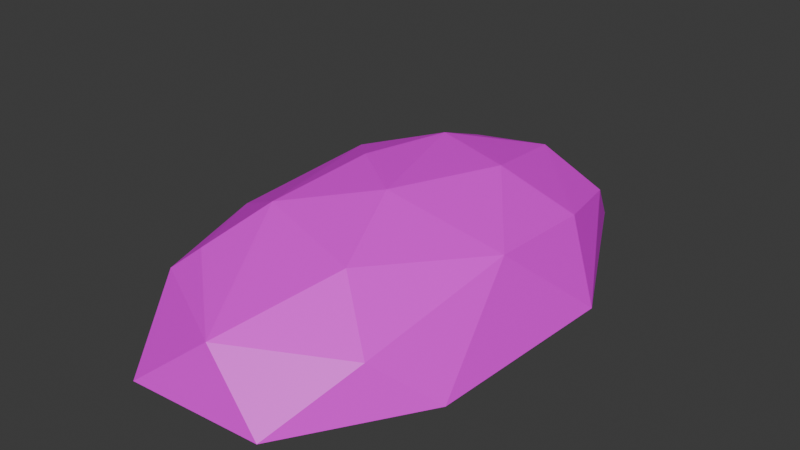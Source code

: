 # Source: MulchMound_Atlas_.blend  (saved by Blender 4.0.36; exported with 4.5.12 LTS)
import bpy
from mathutils import Matrix  # noqa: F401  (used for matrix-valued properties, if any)

bpy.ops.wm.read_factory_settings(use_empty=True)
scene = bpy.context.scene
scene.name = 'Scene'

# ---- collections
col_collection = bpy.data.collections.new('Collection'); scene.collection.children.link(col_collection)

# ---- images (referenced by path relative to the original .blend; pixels are not part of the script)
import os
ASSET_DIR = os.environ.get("B2B_ASSET_DIR", "")  # directory of the original .blend (textures are referenced by path, not embedded)
HERE = os.path.dirname(os.path.abspath(__file__))  # packed textures are extracted next to this script under _unpacked/

def load_image(name, relpath, width, height, colorspace="sRGB"):
    """Load a texture the original file referenced (path relative to the .blend, or extracted next to this script)."""
    p = next((c for c in (os.path.join(HERE, relpath), os.path.join(ASSET_DIR, relpath)) if relpath and os.path.exists(c)), "")
    if p:
        img = bpy.data.images.load(p, check_existing=True)
        img.name = name
    else:  # same state as the original file: an image datablock whose file is absent (Cycles renders it pink)
        img = bpy.data.images.new(name, width, height)
        img.source = "FILE"
        img.filepath = "//" + (relpath or name)
    img.colorspace_settings.name = colorspace
    return img
img_floormulchbookatlas_png = load_image('FloorMulchBookAtlas.png', 'FloorMulchBookAtlas.png', 1024, 1024, 'sRGB')

# ---- materials (node trees are filled in below, after node groups)
mat_material_001 = bpy.data.materials.new('Material.001')
mat_material_001.use_transparent_shadow = False

# ---- material node trees
mat_material_001.use_nodes = True; mat_material_001.node_tree.nodes.clear()
_N = mat_material_001.node_tree.nodes; _L = mat_material_001.node_tree.links
n0 = _N.new('ShaderNodeBsdfPrincipled'); n0.name = 'Principled BSDF'; n0.location = (10, 300)
n0.inputs[3].default_value = 1.45
n1 = _N.new('ShaderNodeOutputMaterial'); n1.name = 'Material Output'; n1.location = (300, 300)
n2 = _N.new('ShaderNodeTexImage'); n2.name = 'Image Texture'; n2.location = (-280, 275)
n2.image = img_floormulchbookatlas_png
_L.new(n0.outputs[0], n1.inputs[0])
_L.new(n2.outputs[0], n0.inputs[0])
n1.is_active_output = True

# ---- world
world_world = bpy.data.worlds.new('World'); scene.world = world_world
world_world.use_nodes = True; world_world.node_tree.nodes.clear()
_N = world_world.node_tree.nodes; _L = world_world.node_tree.links
n0 = _N.new('ShaderNodeOutputWorld'); n0.name = 'World Output'; n0.location = (300, 300)
n1 = _N.new('ShaderNodeBackground'); n1.name = 'Background'; n1.location = (10, 300)
n1.inputs[0].default_value = (0.05088, 0.05088, 0.05088, 1.0)
_L.new(n1.outputs[0], n0.inputs[0])
n0.is_active_output = True
world_world.color = (0.05088, 0.05088, 0.05088)
world_world.use_sun_shadow = False
world_world.sun_shadow_jitter_overblur = 0.0

# ---- meshes
me_sphere = bpy.data.meshes.new('Sphere')
me_sphere.from_pydata([(0.09509, 0.9655, 0.2774), (-0.1579, 0.3616, 0.9437), (0.1727, 0.7172, 0.7032), (0.5596, 0.7455, 0.4234), (0.4323, 0.9381, 0.001438), (0.1486, -0.169, 0.9971), (0.7489, 0.3781, 0.5881), (0.3446, 0.2846, 0.9082), (0.9952, 0.2873, 0.004255), (0.7849, -0.06159, 0.6763), (0.6843, -0.6378, 0.4114), (0.9263, -0.4522, 0.002529), (0.3749, -0.5067, 0.8053), (0.4502, -0.9301, 0.02625), (0.07073, -0.8925, 0.5097), (-0.4136, -0.9481, 0.001055), (-0.5028, -0.6049, 0.6478), (-0.6576, -0.6595, 0.4675), (-0.9049, -0.4617, 0.009588), (-0.3372, -0.3858, 0.8862), (-0.8647, -0.217, 0.5132), (-1.015, 0.1298, 0.001578), (-0.8555, 0.3793, 0.4091), (-0.628, 0.2289, 0.7678), (-0.2788, 0.0192, 0.971), (-0.5153, 0.904, 0.005317), (-0.4012, 0.7643, 0.5582)], [], [(0, 3, 4), (2, 3, 0), (7, 6, 2), (2, 6, 3), (8, 9, 11), (9, 5, 12), (9, 12, 10), (10, 12, 14), (10, 14, 13), (12, 5, 19), (13, 14, 15), (19, 16, 14), (19, 20, 16), (18, 20, 21), (19, 24, 23), (19, 23, 20), (20, 23, 22), (24, 1, 23), (21, 22, 25), (22, 26, 25), (22, 23, 26), (1, 26, 23), (24, 5, 1), (25, 0, 4), (26, 1, 2), (26, 2, 0), (1, 7, 2), (1, 5, 7), (4, 3, 8), (7, 9, 6), (8, 3, 6), (7, 5, 9), (8, 6, 9), (11, 9, 10), (18, 21, 25, 4, 8, 11, 13, 15), (11, 10, 13), (12, 19, 14), (14, 16, 17), (15, 14, 17), (5, 24, 19), (15, 17, 18), (16, 20, 17), (18, 17, 20), (21, 20, 22), (25, 26, 0)])
_uv = me_sphere.uv_layers.new(name='UVMap')
_uv.uv.foreach_set('vector', [0.2705, 0.8617, 0.2518, 0.8208, 0.308, 0.8333, 0.1979, 0.8517, 0.2518, 0.8208, 0.2705, 0.8617, 0.1449, 0.8031, 0.2223, 0.7862, 0.1979, 0.8517, 0.1979, 0.8517, 0.2223, 0.7862, 0.2518, 0.8208, 0.3131, 0.7715, 0.2075, 0.7434, 0.3131, 0.7158, 0.2075, 0.7434, 0.112, 0.677, 0.1789, 0.6791, 0.2075, 0.7434, 0.1789, 0.6791, 0.25, 0.6943, 0.25, 0.6943, 0.1789, 0.6791, 0.2376, 0.6356, 0.25, 0.6943, 0.2376, 0.6356, 0.3087, 0.6594, 0.1789, 0.6791, 0.112, 0.677, 0.1567, 0.5748, 0.3087, 0.6594, 0.2376, 0.6356, 0.3064, 0.6037, 0.1567, 0.5748, 0.2093, 0.5786, 0.2376, 0.6356, 0.1567, 0.5748, 0.2349, 0.5247, 0.2093, 0.5786, 0.3125, 0.5478, 0.2349, 0.5247, 0.3041, 0.8989, 0.1567, 0.5748, 0.1176, 0.5267, 0.1782, 0.5119, 0.1567, 0.5748, 0.1782, 0.5119, 0.2349, 0.5247, 0.2377, 0.9881, 0.1857, 0.9622, 0.2518, 0.9538, 0.1176, 0.9621, 0.1396, 0.8936, 0.1857, 0.9622, 0.3041, 0.8989, 0.2518, 0.9538, 0.3117, 0.9103, 0.2518, 0.9538, 0.2274, 0.9041, 0.3117, 0.9103, 0.2518, 0.9538, 0.1857, 0.9622, 0.2274, 0.9041, 0.1396, 0.8936, 0.2274, 0.9041, 0.1857, 0.9622, 0.1176, 0.9621, 0.07554, 0.9063, 0.1396, 0.8936, 0.3117, 0.9103, 0.2705, 0.8617, 0.308, 0.8333, 0.2274, 0.9041, 0.1396, 0.8936, 0.1979, 0.8517, 0.2274, 0.9041, 0.1979, 0.8517, 0.2705, 0.8617, 0.1396, 0.8936, 0.1449, 0.8031, 0.1979, 0.8517, 0.1396, 0.8936, 0.112, 0.677, 0.1449, 0.8031, 0.308, 0.8333, 0.2518, 0.8208, 0.3131, 0.7715, 0.1449, 0.8031, 0.2075, 0.7434, 0.2223, 0.7862, 0.3131, 0.7715, 0.2518, 0.8208, 0.2223, 0.7862, 0.1449, 0.8031, 0.112, 0.677, 0.2075, 0.7434, 0.3131, 0.7715, 0.2223, 0.7862, 0.2075, 0.7434, 0.3131, 0.7158, 0.2075, 0.7434, 0.25, 0.6943, 0.3125, 0.5478, 0.3041, 0.8989, 0.3117, 0.9103, 0.308, 0.8333, 0.3131, 0.7715, 0.3131, 0.7158, 0.3087, 0.6594, 0.3064, 0.6037, 0.3131, 0.7158, 0.25, 0.6943, 0.3087, 0.6594, 0.1789, 0.6791, 0.1567, 0.5748, 0.2376, 0.6356, 0.2376, 0.6356, 0.2093, 0.5786, 0.2558, 0.5682, 0.3064, 0.6037, 0.2376, 0.6356, 0.2558, 0.5682, 0.112, 0.677, 0.1176, 0.5267, 0.1567, 0.5748, 0.3064, 0.6037, 0.2558, 0.5682, 0.3125, 0.5478, 0.2093, 0.5786, 0.2349, 0.5247, 0.2558, 0.5682, 0.3125, 0.5478, 0.2558, 0.5682, 0.2349, 0.5247, 0.3041, 0.8989, 0.2377, 0.9881, 0.2518, 0.9538, 0.3117, 0.9103, 0.2274, 0.9041, 0.2705, 0.8617])
me_sphere.materials.append(mat_material_001)
me_sphere.update()

# ---- objects
ob_mulchmound_atlas = bpy.data.objects.new('MulchMound(Atlas)', me_sphere)

# ---- transforms, parenting, visibility, modifiers, constraints
ob_mulchmound_atlas.location = (0.0, 0.0, 0.0)
ob_mulchmound_atlas.scale = (1.0, 1.686, 0.7634)

# ---- collection membership
col_collection.objects.link(ob_mulchmound_atlas)

# ---- scene / render settings (as saved in the file)
scene.frame_start = 1; scene.frame_end = 250; scene.frame_set(1)
scene.render.engine = 'BLENDER_EEVEE_NEXT'
scene.cycles.sampling_pattern = 'TABULATED_SOBOL'
bpy.context.view_layer.update()

# ---- added for rendering (the .blend has no active camera and no usable light): camera, sun
cam_auto = bpy.data.cameras.new('AutoCamera')
cam_auto.lens = 50.0
cam_auto.sensor_width = 36.0
cam_auto.clip_end = 1000.0
ob_auto_camera = bpy.data.objects.new('AutoCamera', cam_auto)
scene.collection.objects.link(ob_auto_camera)
ob_auto_camera.location = (3.57635, -4.28901, 3.25014)
ob_auto_camera.rotation_euler = (1.09748, -7.21219e-08, 0.694738)
scene.camera = ob_auto_camera
light_auto_sun = bpy.data.lights.new('AutoSun', 'SUN')
light_auto_sun.energy = 3.0
light_auto_sun.angle = 0.0523599
ob_auto_sun = bpy.data.objects.new('AutoSun', light_auto_sun)
scene.collection.objects.link(ob_auto_sun)
ob_auto_sun.rotation_euler = (0.872665, 0.174533, 0.523599)
bpy.context.view_layer.update()
